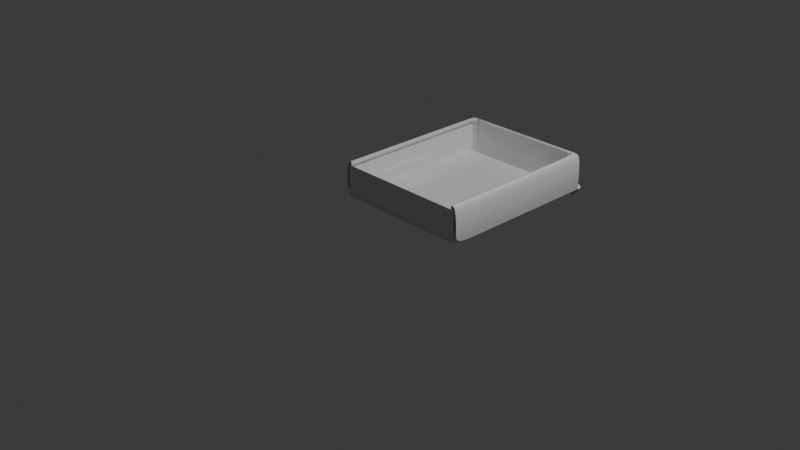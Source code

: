 # Source: Tacoma.blend  (saved by Blender 4.1.24; exported with 4.5.12 LTS)
import bpy
from mathutils import Matrix  # noqa: F401  (used for matrix-valued properties, if any)

bpy.ops.wm.read_factory_settings(use_empty=True)
scene = bpy.context.scene
scene.name = 'Scene'

# ---- collections
col_collection = bpy.data.collections.new('Collection'); scene.collection.children.link(col_collection)

# ---- materials (node trees are filled in below, after node groups)
mat_material = bpy.data.materials.new('Material')
mat_material.alpha_threshold = 0.0
mat_material.use_transparent_shadow = False
mat_material.roughness = 0.5
mat_material.line_color = (0.0, 0.0, 0.0, 1.0)

# ---- node groups
ng_smooth_by_angle = bpy.data.node_groups.new('Smooth by Angle', 'GeometryNodeTree')
_s = ng_smooth_by_angle.interface.new_socket(name='Mesh', in_out='OUTPUT', socket_type='NodeSocketGeometry')
_s = ng_smooth_by_angle.interface.new_socket(name='Mesh', in_out='INPUT', socket_type='NodeSocketGeometry')
_s = ng_smooth_by_angle.interface.new_socket(name='Angle', in_out='INPUT', socket_type='NodeSocketFloat')
_s.subtype = 'ANGLE'
_s.default_value = 0.5236
_s.min_value = 0.0
_s.max_value = 3.142
_s.description = 'Maximum face angle for smooth edges'
_s = ng_smooth_by_angle.interface.new_socket(name='Ignore Sharpness', in_out='INPUT', socket_type='NodeSocketBool')
_s.force_non_field = True
ng_smooth_by_angle.is_modifier = True
_N = ng_smooth_by_angle.nodes; _L = ng_smooth_by_angle.links
n0 = _N.new('GeometryNodeSetShadeSmooth'); n0.name = 'Set Shade Smooth'; n0.location = (120, -80)
n0.domain = 'EDGE'
n1 = _N.new('GeometryNodeSetShadeSmooth'); n1.name = 'Set Shade Smooth.001'; n1.location = (300, -80)
n2 = _N.new('NodeGroupOutput'); n2.name = 'Group Output'; n2.location = (480, -80)
n3 = _N.new('GeometryNodeInputMeshEdgeAngle'); n3.name = 'Edge Angle'; n3.location = (-440, -240)
n4 = _N.new('NodeGroupInput'); n4.name = 'Group Input'; n4.location = (-80, -80)
n5 = _N.new('GeometryNodeInputEdgeSmooth'); n5.name = 'Is Edge Smooth'; n5.location = (-260, -120)
n6 = _N.new('GeometryNodeInputShadeSmooth'); n6.name = 'Is Shade Smooth'; n6.location = (-440, -397)
n7 = _N.new('FunctionNodeCompare'); n7.name = 'Compare'; n7.location = (-260, -260)
n7.operation = 'LESS_EQUAL'
n7.inputs[6].default_value = (0.0, 0.0, 0.0, 0.0)
n7.inputs[7].default_value = (0.0, 0.0, 0.0, 0.0)
n8 = _N.new('FunctionNodeBooleanMath'); n8.name = 'Boolean Math.001'; n8.location = (-80, -260)
n9 = _N.new('NodeGroupInput'); n9.name = 'Group Input.001'; n9.location = (-440, -329)
n10 = _N.new('NodeGroupInput'); n10.name = 'Group Input.002'; n10.location = (-259, -189)
n11 = _N.new('FunctionNodeBooleanMath'); n11.name = 'Boolean Math'; n11.location = (-80, -149)
n11.operation = 'OR'
n12 = _N.new('FunctionNodeBooleanMath'); n12.name = 'Boolean Math.002'; n12.location = (-260, -380)
n12.operation = 'OR'
n13 = _N.new('NodeGroupInput'); n13.name = 'Group Input.003'; n13.location = (-440, -460)
_L.new(n3.outputs[0], n7.inputs[0])
_L.new(n1.outputs[0], n2.inputs[0])
_L.new(n9.outputs[1], n7.inputs[1])
_L.new(n7.outputs[0], n8.inputs[0])
_L.new(n4.outputs[0], n0.inputs[0])
_L.new(n0.outputs[0], n1.inputs[0])
_L.new(n8.outputs[0], n0.inputs[2])
_L.new(n10.outputs[2], n11.inputs[1])
_L.new(n5.outputs[0], n11.inputs[0])
_L.new(n11.outputs[0], n0.inputs[1])
_L.new(n13.outputs[2], n12.inputs[1])
_L.new(n6.outputs[0], n12.inputs[0])
_L.new(n12.outputs[0], n8.inputs[1])
n2.is_active_output = True

# ---- material node trees
mat_material.use_nodes = True; mat_material.node_tree.nodes.clear()
_N = mat_material.node_tree.nodes; _L = mat_material.node_tree.links
n0 = _N.new('ShaderNodeOutputMaterial'); n0.name = 'Material Output'; n0.location = (300, 300)
n1 = _N.new('ShaderNodeBsdfPrincipled'); n1.name = 'Principled BSDF'; n1.location = (10, 300)
n1.inputs[3].default_value = 1.45
_L.new(n1.outputs[0], n0.inputs[0])
n0.is_active_output = True

# ---- world
world_world = bpy.data.worlds.new('World'); scene.world = world_world
world_world.use_nodes = True; world_world.node_tree.nodes.clear()
_N = world_world.node_tree.nodes; _L = world_world.node_tree.links
n0 = _N.new('ShaderNodeOutputWorld'); n0.name = 'World Output'; n0.location = (300, 300)
n1 = _N.new('ShaderNodeBackground'); n1.name = 'Background'; n1.location = (10, 300)
n1.inputs[0].default_value = (0.05088, 0.05088, 0.05088, 1.0)
_L.new(n1.outputs[0], n0.inputs[0])
n0.is_active_output = True
world_world.color = (0.05088, 0.05088, 0.05088)
world_world.use_sun_shadow = False
world_world.sun_shadow_jitter_overblur = 0.0

# ---- cameras
cam_camera = bpy.data.cameras.new('Camera')
cam_camera.clip_end = 100.0
cam_camera.ortho_scale = 7.314

# ---- lights
light_light = bpy.data.lights.new('Light', 'POINT')
light_light.transmission_factor = 0.0
light_light.energy = 1000.0
light_light.shadow_soft_size = 0.1
light_light.shadow_maximum_resolution = 0.006
light_light.use_absolute_resolution = True

# ---- meshes
me_cube = bpy.data.meshes.new('Cube')
me_cube.from_pydata([(0.6668, 1.85, 0.1778), (0.755, 1.85, 0.0), (0.755, 0.0, 0.3556), (0.755, 0.0, 0.0), (0.7239, 0.0, 0.3556), (0.7239, 1.85, 0.4), (0.7239, 0.0, 0.4), (0.0, 0.0, 0.3556), (0.0, 0.0, 0.0), (0.6668, 1.85, 0.3556), (0.7739, 1.85, 0.4), (0.7739, 0.0, 0.4), (0.755, 1.85, 0.3556), (0.755, 1.253, 0.1778), (0.755, 1.253, 0.3556), (0.755, 0.3429, 0.3556), (0.755, 0.3429, 0.0), (0.755, 1.253, 0.0), (0.7239, 1.253, 0.3556), (0.7239, 0.3429, 0.3556), (0.7239, 1.253, 0.4), (0.7239, 0.3429, 0.4), (0.0, 1.253, 0.0), (0.0, 0.3429, 0.0), (0.7739, 1.253, 0.4), (0.7739, 0.3429, 0.4), (0.755, 0.3429, 0.1778), (0.755, 1.85, 0.1778), (0.755, 0.0, 0.1778), (0.6668, 1.85, 0.0), (0.5175, 0.0, 0.3556), (0.5175, 1.85, 0.0), (0.5175, 1.253, 0.0), (0.5175, 0.3429, 0.0), (0.5175, 0.0, 0.0), (0.5175, 1.253, 0.1778), (0.5175, 0.3429, 0.1778), (0.0, 1.85, 0.4), (0.6668, 1.85, 0.4), (0.5175, 1.85, 0.4), (0.6668, 1.85, 0.4), (0.7874, 1.85, -2.98e-08), (0.7874, 0.0, 0.0), (0.7874, 1.253, -2.98e-08), (0.7874, 0.3429, 0.0), (2.173e-15, 1.9, 0.0), (0.6668, 1.9, 0.0), (0.5175, 1.9, 0.0), (2.173e-15, 1.9, 0.4), (0.6668, 1.9, 0.4), (0.5175, 1.9, 0.4), (0.5175, 1.85, 0.0), (0.0, 1.85, 0.0), (0.0, 1.85, 0.0), (0.6668, 1.85, 0.0), (0.5175, 1.9, 0.0), (0.0, 1.925, 0.0), (0.6668, 1.9, 0.0), (0.3186, 2.082, 0.0), (0.0, 1.927, -0.15), (0.585, 2.05, 0.0), (0.3122, 2.012, -0.1833), (0.0, 2.036, -0.2159), (0.57, 1.997, -0.1546), (0.7874, 1.9, 0.0), (0.7874, 1.975, 0.0), (0.7025, 1.943, -0.1229), (0.6925, 1.9, -0.1196), (0.6668, 1.9, 0.1778), (0.6668, 1.9, 0.35), (0.6668, 1.9, 0.4), (0.6668, 1.9, 0.0), (0.8, 1.9, 0.1333), (0.7934, 1.9, 0.2667), (0.7739, 1.9, 0.4), (0.7874, 1.9, 0.0), (0.7203, 1.9, 0.35), (0.7203, 1.9, 0.4), (0.7203, 1.9, 0.1778), (0.7203, 1.9, 0.0), (0.7934, 1.253, 0.2667), (0.8, 1.253, 0.1333), (0.8, 0.3429, 0.1333), (0.7934, 0.3429, 0.2667), (0.7934, 1.85, 0.2667), (0.8, 1.85, 0.1333), (0.8, 0.0, 0.1333), (0.7934, 0.0, 0.2667), (0.0, 1.85, 0.35), (2.173e-15, 1.9, 0.35), (0.5175, 1.9, 0.35), (0.6668, 1.9, 0.35), (0.5175, 1.85, 0.35), (0.6668, 1.85, 0.35), (0.3159, 2.062, -0.1239), (0.585, 2.05, -0.09572), (0.0, 2.091, -0.1566), (0.7618, 1.975, -0.05022), (0.7618, 1.9, -0.05022), (0.5175, 1.9, 0.0), (0.0, 1.9, 0.0), (0.206, 2.085, 0.0), (0.206, 2.031, -0.2151), (0.206, 2.085, -0.1566), (0.206, 1.9, 0.0), (0.1508, 1.923, -0.15), (0.1505, 2.032, -0.2167), (0.1508, 1.925, 0.0), (0.1508, 2.087, -0.1566), (0.0, 1.9, 0.0), (0.206, 1.925, 0.0), (0.1508, 1.9, 0.0), (0.7239, 1.85, 0.3556), (0.7239, 1.85, 0.0), (0.7239, 1.85, 0.1778)], [], [(33, 34, 3, 16), (26, 28, 2, 15), (112, 9, 0, 114), (14, 18, 112, 12), (18, 20, 5, 112), (34, 8, 7, 30), (20, 24, 10, 5), (6, 11, 25, 21), (21, 25, 24, 20), (4, 6, 21, 19), (19, 21, 20, 18), (2, 4, 19, 15), (15, 19, 18, 14), (27, 13, 14, 12), (13, 26, 15, 14), (31, 32, 17, 1), (16, 3, 28, 26), (1, 17, 13, 27), (22, 23, 33, 32), (53, 22, 32, 31), (3, 34, 30, 2), (114, 0, 54, 113), (23, 8, 34, 33), (33, 36, 35, 32), (13, 17, 32, 35), (16, 26, 36, 33), (26, 13, 35, 36), (37, 39, 50, 48), (39, 38, 49, 50), (5, 40, 9, 112), (82, 44, 43, 81), (81, 43, 41, 85), (86, 42, 44, 82), (90, 89, 48, 50), (91, 46, 47, 90), (29, 51, 47, 46), (93, 29, 46, 91), (92, 39, 37, 88), (51, 52, 45, 47), (93, 38, 39, 92), (31, 99, 100, 53), (54, 71, 99, 31), (57, 60, 58, 55), (107, 105, 59, 56), (95, 63, 61, 94), (108, 106, 62, 96), (95, 97, 66, 63), (57, 64, 65, 60), (98, 67, 66, 97), (40, 70, 69, 9), (9, 69, 68, 0), (0, 68, 71, 54), (77, 74, 73, 76), (76, 73, 72, 78), (78, 72, 75, 79), (68, 78, 79, 71), (69, 76, 78, 68), (70, 77, 76, 69), (40, 5, 77, 70), (5, 10, 74, 77), (11, 87, 83, 25), (87, 86, 82, 83), (24, 80, 84, 10), (80, 81, 85, 84), (25, 83, 80, 24), (83, 82, 81, 80), (73, 74, 10, 84), (72, 73, 84, 85), (41, 75, 72, 85), (29, 93, 92, 51), (51, 92, 88, 52), (38, 93, 91, 49), (49, 91, 90, 50), (47, 45, 89, 90), (64, 98, 97, 65), (60, 65, 97, 95), (105, 108, 96, 59), (60, 95, 94, 58), (58, 94, 103, 101), (94, 61, 102, 103), (55, 58, 101, 110, 104), (56, 109, 111, 107), (103, 102, 106, 108), (103, 108, 105), (101, 103, 105, 107), (107, 111, 104, 110), (110, 101, 107), (27, 114, 113, 1), (12, 112, 114, 27)])
me_cube.polygons.foreach_set('use_smooth', [True] * 89)
_k = set([(13, 17), (13, 26), (16, 26), (16, 33), (17, 32), (32, 33)])
me_cube.attributes.new('sharp_edge', 'BOOLEAN', 'EDGE').data.foreach_set('value', [ (min(e.vertices), max(e.vertices)) in _k for e in me_cube.edges])
_k = {(13, 26): 1.0, (12, 112): 1.0, (4, 19): 1.0, (6, 21): 1.0, (51, 52): 1.0, (12, 14): 1.0, (14, 15): 1.0, (1, 17): 1.0, (18, 19): 1.0, (5, 20): 1.0, (20, 21): 1.0, (13, 17): 1.0, (16, 26): 1.0, (3, 34): 1.0, (3, 16): 1.0, (0, 54): 1.0, (17, 32): 1.0, (16, 33): 1.0, (8, 34): 1.0, (32, 33): 1.0, (0, 9): 1.0, (37, 39): 1.0, (38, 49): 1.0, (38, 39): 1.0, (5, 40): 1.0, (9, 40): 1.0, (45, 47): 1.0, (49, 91): 1.0, (46, 47): 1.0, (38, 93): 1.0, (29, 51): 1.0, (29, 46): 1.0, (58, 101): 0.5, (2, 15): 1.0, (58, 60): 0.5, (64, 65): 0.5, (60, 65): 0.5, (68, 71): 1.0, (68, 69): 1.0, (69, 70): 1.0, (40, 70): 0.99, (46, 91): 1.0, (29, 93): 1.0, (56, 107): 0.5, (101, 107): 0.5, (9, 112): 1.0, (18, 112): 1.0}
me_cube.attributes.new('crease_edge', 'FLOAT', 'EDGE').data.foreach_set('value', [_k.get((min(e.vertices), max(e.vertices)), 0.0) for e in me_cube.edges])
_uv = me_cube.uv_layers.new(name='UVMap')
_uv.uv.foreach_set('vector', [0.25, 0.75, 0.25, 0.75, 0.375, 0.75, 0.375, 0.75, 0.5, 0.75, 0.5, 0.75, 0.625, 0.75, 0.625, 0.75, 0.625, 0.5, 0.625, 0.5, 0.5, 0.5, 0.5, 0.5, 0.625, 0.5, 0.625, 0.5, 0.625, 0.5, 0.625, 0.5, 0.625, 0.5, 0.625, 0.5, 0.625, 0.5, 0.625, 0.5, 0.375, 0.875, 0.375, 0.875, 0.625, 0.875, 0.625, 0.875, 0.625, 0.5, 0.625, 0.5, 0.625, 0.5, 0.625, 0.5, 0.625, 0.75, 0.625, 0.75, 0.625, 0.75, 0.625, 0.75, 0.625, 0.75, 0.625, 0.75, 0.625, 0.5, 0.625, 0.5, 0.625, 0.75, 0.625, 0.75, 0.625, 0.75, 0.625, 0.75, 0.625, 0.75, 0.625, 0.75, 0.625, 0.5, 0.625, 0.5, 0.625, 0.75, 0.625, 0.75, 0.625, 0.75, 0.625, 0.75, 0.625, 0.75, 0.625, 0.75, 0.625, 0.5, 0.625, 0.5, 0.5, 0.5, 0.5, 0.5, 0.625, 0.5, 0.625, 0.5, 0.5, 0.5, 0.5, 0.75, 0.625, 0.75, 0.625, 0.5, 0.25, 0.5, 0.25, 0.5, 0.375, 0.5, 0.375, 0.5, 0.375, 0.75, 0.375, 0.75, 0.5, 0.75, 0.5, 0.75, 0.375, 0.5, 0.375, 0.5, 0.5, 0.5, 0.5, 0.5, 0.25, 0.5, 0.25, 0.75, 0.25, 0.75, 0.25, 0.5, 0.25, 0.5, 0.25, 0.5, 0.25, 0.5, 0.25, 0.5, 0.375, 0.75, 0.375, 0.875, 0.625, 0.875, 0.625, 0.75, 0.5, 0.5, 0.5, 0.5, 0.375, 0.5, 0.375, 0.5, 0.25, 0.75, 0.25, 0.75, 0.25, 0.75, 0.25, 0.75, 0.25, 0.75, 0.25, 0.75, 0.25, 0.5, 0.25, 0.5, 0.5, 0.5, 0.375, 0.5, 0.25, 0.5, 0.25, 0.5, 0.375, 0.75, 0.5, 0.75, 0.25, 0.75, 0.25, 0.75, 0.5, 0.75, 0.5, 0.5, 0.25, 0.5, 0.25, 0.75, 0.0, 0.0, 0.0, 0.0, 0.0, 0.0, 0.0, 0.0, 0.0, 0.0, 0.0, 0.0, 0.0, 0.0, 0.0, 0.0, 0.625, 0.5, 0.0, 0.0, 0.0, 0.0, 0.625, 0.5, 0.625, 0.75, 0.625, 0.75, 0.625, 0.5, 0.625, 0.5, 0.625, 0.5, 0.625, 0.5, 0.625, 0.5, 0.625, 0.5, 0.625, 0.75, 0.625, 0.75, 0.625, 0.75, 0.625, 0.75, 0.25, 0.5, 0.25, 0.5, 0.25, 0.5, 0.25, 0.5, 0.0, 0.0, 0.0, 0.0, 0.25, 0.5, 0.25, 0.5, 0.0, 0.0, 0.0, 0.0, 0.0, 0.0, 0.0, 0.0, 0.0, 0.0, 0.0, 0.0, 0.0, 0.0, 0.0, 0.0, 0.0, 0.0, 0.0, 0.0, 0.0, 0.0, 0.0, 0.0, 0.25, 0.5, 0.25, 0.5, 0.25, 0.5, 0.25, 0.5, 0.0, 0.0, 0.0, 0.0, 0.0, 0.0, 0.0, 0.0, 0.25, 0.5, 0.25, 0.5, 0.25, 0.5, 0.25, 0.5, 0.0, 0.0, 0.0, 0.0, 0.25, 0.5, 0.25, 0.5, 0.0, 0.0, 0.0, 0.0, 0.25, 0.5, 0.25, 0.5, 0.25, 0.5, 0.25, 0.5, 0.25, 0.5, 0.25, 0.5, 0.0, 0.0, 0.0, 0.0, 0.25, 0.5, 0.25, 0.5, 0.25, 0.5, 0.25, 0.5, 0.25, 0.5, 0.25, 0.5, 0.0, 0.0, 0.0, 0.0, 0.0, 0.0, 0.0, 0.0, 0.0, 0.0, 0.0, 0.0, 0.0, 0.0, 0.0, 0.0, 0.0, 0.0, 0.0, 0.0, 0.0, 0.0, 0.0, 0.0, 0.0, 0.0, 0.0, 0.0, 0.0, 0.0, 0.0, 0.0, 0.625, 0.5, 0.625, 0.5, 0.5, 0.5, 0.5, 0.5, 0.5, 0.5, 0.5, 0.5, 0.375, 0.5, 0.375, 0.5, 0.0, 0.0, 0.0, 0.0, 0.0, 0.0, 0.0, 0.0, 0.625, 0.5, 0.625, 0.5, 0.5, 0.5, 0.5, 0.5, 0.5, 0.5, 0.5, 0.5, 0.375, 0.5, 0.375, 0.5, 0.5, 0.5, 0.5, 0.5, 0.375, 0.5, 0.375, 0.5, 0.625, 0.5, 0.625, 0.5, 0.5, 0.5, 0.5, 0.5, 0.0, 0.0, 0.0, 0.0, 0.0, 0.0, 0.0, 0.0, 0.0, 0.0, 0.625, 0.5, 0.0, 0.0, 0.0, 0.0, 0.625, 0.5, 0.625, 0.5, 0.0, 0.0, 0.0, 0.0, 0.625, 0.75, 0.625, 0.75, 0.625, 0.75, 0.625, 0.75, 0.625, 0.75, 0.625, 0.75, 0.625, 0.75, 0.625, 0.75, 0.625, 0.5, 0.625, 0.5, 0.625, 0.5, 0.625, 0.5, 0.625, 0.5, 0.625, 0.5, 0.625, 0.5, 0.625, 0.5, 0.625, 0.75, 0.625, 0.75, 0.625, 0.5, 0.625, 0.5, 0.625, 0.75, 0.625, 0.75, 0.625, 0.5, 0.625, 0.5, 0.0, 0.0, 0.0, 0.0, 0.625, 0.5, 0.625, 0.5, 0.5, 0.5, 0.0, 0.0, 0.625, 0.5, 0.625, 0.5, 0.625, 0.5, 0.375, 0.5, 0.5, 0.5, 0.625, 0.5, 0.0, 0.0, 0.0, 0.0, 0.0, 0.0, 0.0, 0.0, 0.0, 0.0, 0.0, 0.0, 0.0, 0.0, 0.0, 0.0, 0.0, 0.0, 0.0, 0.0, 0.0, 0.0, 0.0, 0.0, 0.0, 0.0, 0.0, 0.0, 0.25, 0.5, 0.25, 0.5, 0.25, 0.5, 0.25, 0.5, 0.25, 0.5, 0.25, 0.5, 0.0, 0.0, 0.0, 0.0, 0.0, 0.0, 0.0, 0.0, 0.0, 0.0, 0.0, 0.0, 0.0, 0.0, 0.0, 0.0, 0.25, 0.5, 0.25, 0.5, 0.25, 0.5, 0.25, 0.5, 0.0, 0.0, 0.0, 0.0, 0.25, 0.5, 0.25, 0.5, 0.25, 0.5, 0.25, 0.5, 0.25, 0.5, 0.25, 0.5, 0.25, 0.5, 0.25, 0.5, 0.25, 0.5, 0.25, 0.5, 0.25, 0.5, 0.25, 0.5, 0.25, 0.5, 0.25, 0.5, 0.25, 0.5, 0.25, 0.5, 0.0, 0.0, 0.185, 0.3701, 0.25, 0.5, 0.25, 0.5, 0.25, 0.5, 0.25, 0.5, 0.25, 0.5, 0.25, 0.5, 0.25, 0.5, 0.25, 0.5, 0.25, 0.5, 0.25, 0.5, 0.25, 0.5, 0.25, 0.5, 0.25, 0.5, 0.185, 0.3701, 0.25, 0.5, 0.25, 0.5, 0.25, 0.5, 0.25, 0.5, 0.25, 0.5, 0.5, 0.5, 0.5, 0.5, 0.375, 0.5, 0.375, 0.5, 0.625, 0.5, 0.625, 0.5, 0.5, 0.5, 0.5, 0.5])
me_cube.materials.append(mat_material)
me_cube.use_mirror_vertex_groups = False
me_cube.update()

# ---- objects
ob_cube = bpy.data.objects.new('Cube', me_cube)
ob_light = bpy.data.objects.new('Light', light_light)
ob_camera = bpy.data.objects.new('Camera', cam_camera)
ob_empty = bpy.data.objects.new('Empty', None)
ob_empty_001 = bpy.data.objects.new('Empty.001', None)

# ---- transforms, parenting, visibility, modifiers, constraints
ob_cube.location = (0.0, 0.0, 0.0)
ob_cube.lock_rotations_4d = False
ob_cube.empty_display_type = 'ARROWS'
ob_cube.lineart.crease_threshold = 0.0
_m = ob_cube.modifiers.new('Mirror', 'MIRROR')
_m = ob_cube.modifiers.new('Bevel', 'BEVEL')
_m.segments = 2
_m.limit_method = 'WEIGHT'
_m = ob_cube.modifiers.new('Subdivision', 'SUBSURF')
_m.show_only_control_edges = False
_m = ob_cube.modifiers.new('Smooth by Angle', 'NODES')
_m.node_group = ng_smooth_by_angle
_gi = [s.identifier for s in ng_smooth_by_angle.interface.items_tree if s.item_type == 'SOCKET' and s.in_out == 'INPUT']
_m[_gi[1]] = 3.142  # Angle
_m.show_group_selector = False
ob_light.location = (4.076, 1.005, 5.904)
ob_light.rotation_euler = (0.6503, 0.05522, 1.866)
ob_light.lock_rotations_4d = False
ob_light.empty_display_type = 'ARROWS'
ob_light.color = (0.0, 0.0, 0.0, 0.0)
ob_light.lineart.crease_threshold = 0.0
ob_camera.location = (7.359, -6.926, 4.958)
ob_camera.rotation_euler = (1.109, 0.0, 0.8149)
ob_camera.lock_rotations_4d = False
ob_camera.empty_display_type = 'ARROWS'
ob_camera.color = (0.0, 0.0, 0.0, 0.0)
ob_camera.display_type = 'WIRE'
ob_camera.lineart.crease_threshold = 0.0
ob_empty.location = (-3.0, -8.165, 0.7377)
ob_empty.rotation_euler = (1.571, -0.1189, -1.571)
ob_empty.empty_display_type = 'IMAGE'
ob_empty.empty_display_size = 5.0
ob_empty_001.location = (4.633, 6.0, 0.09805)
ob_empty_001.rotation_euler = (1.571, -0.0, 0.0)
ob_empty_001.empty_display_type = 'IMAGE'
ob_empty_001.empty_display_size = 5.0

# ---- collection membership
col_collection.objects.link(ob_cube)
col_collection.objects.link(ob_light)
col_collection.objects.link(ob_camera)
col_collection.objects.link(ob_empty)
col_collection.objects.link(ob_empty_001)

# ---- scene / render settings (as saved in the file)
scene.camera = ob_camera
scene.frame_start = 1; scene.frame_end = 250; scene.frame_set(2)
scene.render.engine = 'BLENDER_EEVEE_NEXT'
scene.cycles.sampling_pattern = 'TABULATED_SOBOL'
scene.eevee.ray_tracing_options.trace_max_roughness = 0.0
bpy.context.view_layer.update()
